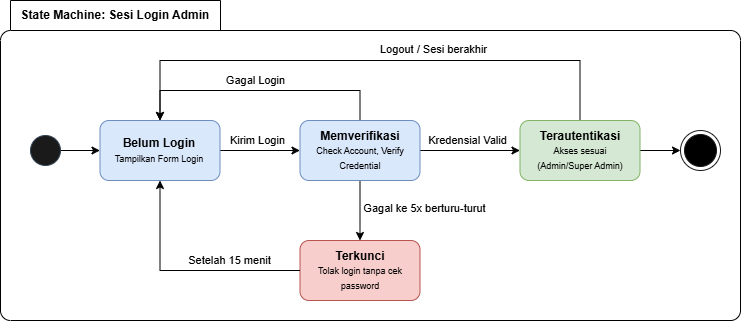

The diagram above was exported from draw.io. Its source (the exported page's mxGraphModel, read from the mxfile embedded in the PNG):
<mxGraphModel dx="1146" dy="1763" grid="1" gridSize="10" guides="1" tooltips="1" connect="1" arrows="1" fold="1" page="1" pageScale="1" pageWidth="850" pageHeight="1100" math="0" shadow="0">
  <root>
    <mxCell id="0" />
    <mxCell id="1" parent="0" />
    <mxCell id="2" parent="1" style="shape=folder;align=center;verticalAlign=middle;fontStyle=0;tabWidth=220;tabHeight=30;tabPosition=left;html=1;boundedLbl=1;labelInHeader=1;rounded=1;absoluteArcSize=1;arcSize=10;whiteSpace=wrap;fillColor=none;" value="&lt;b&gt;State Machine: Sesi Login Admin&lt;/b&gt;" vertex="1">
      <mxGeometry height="320" width="740" x="40" y="423" as="geometry" />
    </mxCell>
    <mxCell id="3" edge="1" parent="1" source="4" style="edgeStyle=orthogonalEdgeStyle;rounded=0;orthogonalLoop=1;jettySize=auto;html=1;exitX=1;exitY=0.5;exitDx=0;exitDy=0;entryX=0;entryY=0.5;entryDx=0;entryDy=0;defaultLabelBackgroundColor=gap;" target="7">
      <mxGeometry relative="1" as="geometry" />
    </mxCell>
    <mxCell id="4" parent="1" style="ellipse;whiteSpace=wrap;html=1;shapeInside=1;aspect=fixed;fillColor=#1A1A1A;fontColor=#ffffff;strokeColor=#314354;" value="" vertex="1">
      <mxGeometry height="30" width="30" x="70" y="558" as="geometry" />
    </mxCell>
    <mxCell id="5" edge="1" parent="1" source="7" style="edgeStyle=orthogonalEdgeStyle;rounded=0;orthogonalLoop=1;jettySize=auto;html=1;defaultLabelBackgroundColor=gap;" target="14" value="">
      <mxGeometry relative="1" as="geometry" />
    </mxCell>
    <mxCell id="6" connectable="0" parent="5" style="edgeLabel;html=1;align=center;verticalAlign=middle;resizable=0;points=[];defaultLabelBackgroundColor=gap;" value="Kirim Login" vertex="1">
      <mxGeometry relative="1" x="-0.2827" y="3" as="geometry">
        <mxPoint x="8" y="-8" as="offset" />
      </mxGeometry>
    </mxCell>
    <mxCell id="7" parent="1" style="rounded=1;whiteSpace=wrap;html=1;fillColor=#dae8fc;strokeColor=#6c8ebf;" value="&lt;div&gt;&lt;font style=&quot;font-size: 12px;&quot;&gt;&lt;b&gt;Belum Login&lt;/b&gt;&lt;/font&gt;&lt;/div&gt;&lt;div&gt;&lt;font style=&quot;font-size: 9px;&quot;&gt;Tampilkan Form Login&lt;/font&gt;&lt;/div&gt;" vertex="1">
      <mxGeometry height="60" width="120" x="139.5" y="543" as="geometry" />
    </mxCell>
    <mxCell id="8" edge="1" parent="1" source="14" style="edgeStyle=orthogonalEdgeStyle;rounded=0;orthogonalLoop=1;jettySize=auto;html=1;defaultLabelBackgroundColor=gap;" target="18" value="">
      <mxGeometry relative="1" as="geometry" />
    </mxCell>
    <mxCell id="9" connectable="0" parent="8" style="edgeLabel;html=1;align=center;verticalAlign=middle;resizable=0;points=[];defaultLabelBackgroundColor=gap;" value="Kredensial Valid" vertex="1">
      <mxGeometry relative="1" x="-0.4042" y="1" as="geometry">
        <mxPoint x="17" y="-10" as="offset" />
      </mxGeometry>
    </mxCell>
    <mxCell id="10" edge="1" parent="1" source="14" style="edgeStyle=orthogonalEdgeStyle;rounded=0;orthogonalLoop=1;jettySize=auto;html=1;defaultLabelBackgroundColor=gap;" target="19" value="">
      <mxGeometry relative="1" as="geometry" />
    </mxCell>
    <mxCell id="11" connectable="0" parent="10" style="edgeLabel;html=1;align=center;verticalAlign=middle;resizable=0;points=[];defaultLabelBackgroundColor=gap;" value="Gagal ke 5x berturu-turut" vertex="1">
      <mxGeometry relative="1" x="0.0426" y="2" as="geometry">
        <mxPoint x="62" y="-4" as="offset" />
      </mxGeometry>
    </mxCell>
    <mxCell id="12" edge="1" parent="1" source="14" style="edgeStyle=orthogonalEdgeStyle;rounded=0;orthogonalLoop=1;jettySize=auto;html=1;exitX=0.5;exitY=0;exitDx=0;exitDy=0;entryX=0.5;entryY=0;entryDx=0;entryDy=0;defaultLabelBackgroundColor=gap;" target="7">
      <mxGeometry relative="1" as="geometry">
        <Array as="points">
          <mxPoint x="399.5" y="513" />
          <mxPoint x="199.5" y="513" />
        </Array>
      </mxGeometry>
    </mxCell>
    <mxCell id="13" connectable="0" parent="12" style="edgeLabel;html=1;align=center;verticalAlign=middle;resizable=0;points=[];defaultLabelBackgroundColor=gap;" value="Gagal Login" vertex="1">
      <mxGeometry relative="1" x="0.2259" y="-1" as="geometry">
        <mxPoint x="24" y="-10" as="offset" />
      </mxGeometry>
    </mxCell>
    <mxCell id="14" parent="1" style="rounded=1;whiteSpace=wrap;html=1;fillColor=#dae8fc;strokeColor=#6c8ebf;" value="&lt;div&gt;&lt;font style=&quot;font-size: 12px;&quot;&gt;&lt;b&gt;Memverifikasi&lt;/b&gt;&lt;/font&gt;&lt;/div&gt;&lt;div&gt;&lt;font style=&quot;font-size: 9px;&quot;&gt;Check Account, Verify Credential&lt;/font&gt;&lt;/div&gt;" vertex="1">
      <mxGeometry height="60" width="120" x="339.5" y="543" as="geometry" />
    </mxCell>
    <mxCell id="15" edge="1" parent="1" source="18" style="edgeStyle=orthogonalEdgeStyle;rounded=0;orthogonalLoop=1;jettySize=auto;html=1;exitX=0.5;exitY=0;exitDx=0;exitDy=0;entryX=0.5;entryY=0;entryDx=0;entryDy=0;defaultLabelBackgroundColor=gap;" target="7">
      <mxGeometry relative="1" as="geometry">
        <Array as="points">
          <mxPoint x="619.5" y="483" />
          <mxPoint x="199.5" y="483" />
        </Array>
      </mxGeometry>
    </mxCell>
    <mxCell id="16" connectable="0" parent="15" style="edgeLabel;html=1;align=center;verticalAlign=middle;resizable=0;points=[];defaultLabelBackgroundColor=gap;" value="Logout / Sesi berakhir" vertex="1">
      <mxGeometry relative="1" x="-0.2349" y="-2" as="geometry">
        <mxPoint y="-10" as="offset" />
      </mxGeometry>
    </mxCell>
    <mxCell id="17" edge="1" parent="1" source="18" style="edgeStyle=orthogonalEdgeStyle;rounded=0;orthogonalLoop=1;jettySize=auto;html=1;exitX=1;exitY=0.5;exitDx=0;exitDy=0;entryX=0;entryY=0.5;entryDx=0;entryDy=0;defaultLabelBackgroundColor=gap;" target="22">
      <mxGeometry relative="1" as="geometry" />
    </mxCell>
    <mxCell id="18" parent="1" style="rounded=1;whiteSpace=wrap;html=1;fillColor=#d5e8d4;strokeColor=#82b366;" value="&lt;b&gt;Terautentikasi&lt;/b&gt;&lt;div&gt;&lt;font style=&quot;font-size: 9px;&quot;&gt;Akses sesuai&lt;/font&gt;&lt;/div&gt;&lt;div&gt;&lt;font style=&quot;font-size: 9px;&quot;&gt;(Admin/Super Admin)&lt;/font&gt;&lt;/div&gt;" vertex="1">
      <mxGeometry height="60" width="120" x="559.5" y="543" as="geometry" />
    </mxCell>
    <mxCell id="19" parent="1" style="rounded=1;whiteSpace=wrap;html=1;fillColor=#f8cecc;strokeColor=#b85450;" value="&lt;div&gt;&lt;font style=&quot;font-size: 12px;&quot;&gt;&lt;b&gt;Terkunci&lt;/b&gt;&lt;/font&gt;&lt;/div&gt;&lt;div&gt;&lt;font style=&quot;font-size: 9px;&quot;&gt;Tolak login tanpa cek password&lt;/font&gt;&lt;/div&gt;" vertex="1">
      <mxGeometry height="60" width="120" x="339.5" y="663" as="geometry" />
    </mxCell>
    <mxCell id="20" edge="1" parent="1" source="19" style="edgeStyle=orthogonalEdgeStyle;rounded=0;orthogonalLoop=1;jettySize=auto;html=1;exitX=0;exitY=0.5;exitDx=0;exitDy=0;entryX=0.5;entryY=1;entryDx=0;entryDy=0;defaultLabelBackgroundColor=gap;" target="7">
      <mxGeometry relative="1" x="0.016" as="geometry" />
    </mxCell>
    <mxCell id="21" connectable="0" parent="20" style="edgeLabel;html=1;align=center;verticalAlign=middle;resizable=0;points=[];defaultLabelBackgroundColor=gap;" value="Setelah 15 menit" vertex="1">
      <mxGeometry relative="1" x="-0.2097" y="-3" as="geometry">
        <mxPoint x="20" y="-8" as="offset" />
      </mxGeometry>
    </mxCell>
    <mxCell id="22" parent="1" style="ellipse;html=1;shape=endState;fillColor=#000000;strokeColor=#1A1A1A;" value="" vertex="1">
      <mxGeometry height="40" width="40" x="720" y="553" as="geometry" />
    </mxCell>
  </root>
</mxGraphModel>